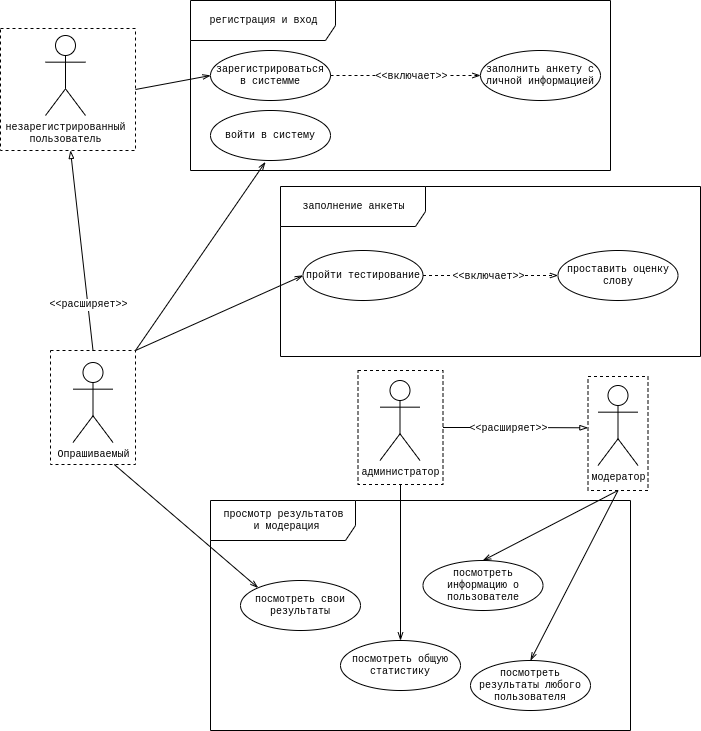

The diagram above was exported from draw.io. Its source (the exported page's mxGraphModel, read from the mxfile embedded in the PNG):
<mxGraphModel dx="1422" dy="771" grid="1" gridSize="10" guides="1" tooltips="1" connect="1" arrows="1" fold="1" page="1" pageScale="1" pageWidth="850" pageHeight="1100" math="0" shadow="0">
  <root>
    <mxCell id="0" />
    <mxCell id="1" parent="0" />
    <mxCell id="BDtRZkMwQ6jmf5f6iL4T-23" value="&lt;div&gt;просмотр результатов&lt;/div&gt;&lt;div&gt;&amp;nbsp;и модерация&lt;/div&gt;" style="shape=umlFrame;tabPosition=left;html=1;boundedLbl=1;labelInHeader=1;width=145;height=40;shadow=0;fontSize=10;fontFamily=Courier New;" parent="1" vertex="1">
      <mxGeometry x="300" y="730" width="420" height="230" as="geometry" />
    </mxCell>
    <mxCell id="BDtRZkMwQ6jmf5f6iL4T-22" value="заполнение анкеты" style="shape=umlFrame;tabPosition=left;html=1;boundedLbl=1;labelInHeader=1;width=145;height=40;shadow=0;fontSize=10;fontFamily=Courier New;" parent="1" vertex="1">
      <mxGeometry x="370" y="416" width="420" height="170" as="geometry" />
    </mxCell>
    <mxCell id="BDtRZkMwQ6jmf5f6iL4T-18" value="регистрация и вход" style="shape=umlFrame;tabPosition=left;html=1;boundedLbl=1;labelInHeader=1;width=145;height=40;shadow=0;fontSize=10;fontFamily=Courier New;" parent="1" vertex="1">
      <mxGeometry x="280" y="230" width="420" height="170" as="geometry" />
    </mxCell>
    <mxCell id="BDtRZkMwQ6jmf5f6iL4T-27" style="edgeStyle=orthogonalEdgeStyle;rounded=0;orthogonalLoop=1;jettySize=auto;html=1;exitX=1;exitY=0.5;exitDx=0;exitDy=0;fontFamily=Courier New;fontSize=10;endArrow=openThin;endFill=0;dashed=1;" parent="1" source="BDtRZkMwQ6jmf5f6iL4T-8" target="BDtRZkMwQ6jmf5f6iL4T-10" edge="1">
      <mxGeometry relative="1" as="geometry" />
    </mxCell>
    <mxCell id="BDtRZkMwQ6jmf5f6iL4T-28" value="&amp;lt;&amp;lt;включает&amp;gt;&amp;gt;" style="edgeLabel;html=1;align=center;verticalAlign=middle;resizable=0;points=[];fontSize=10;fontFamily=Courier New;" parent="BDtRZkMwQ6jmf5f6iL4T-27" vertex="1" connectable="0">
      <mxGeometry x="0.224" y="-1" relative="1" as="geometry">
        <mxPoint x="-18" y="-1" as="offset" />
      </mxGeometry>
    </mxCell>
    <mxCell id="BDtRZkMwQ6jmf5f6iL4T-8" value="пройти тестирование" style="ellipse;whiteSpace=wrap;html=1;fontSize=10;fontFamily=Courier New;" parent="1" vertex="1">
      <mxGeometry x="392.5" y="480" width="120" height="50" as="geometry" />
    </mxCell>
    <mxCell id="BDtRZkMwQ6jmf5f6iL4T-9" value="посмотреть свои результаты" style="ellipse;whiteSpace=wrap;html=1;fontSize=10;fontFamily=Courier New;" parent="1" vertex="1">
      <mxGeometry x="330" y="810" width="120" height="50" as="geometry" />
    </mxCell>
    <mxCell id="BDtRZkMwQ6jmf5f6iL4T-10" value="проставить оценку слову" style="ellipse;whiteSpace=wrap;html=1;fontSize=10;fontFamily=Courier New;" parent="1" vertex="1">
      <mxGeometry x="647.5" y="480" width="120" height="50" as="geometry" />
    </mxCell>
    <mxCell id="BDtRZkMwQ6jmf5f6iL4T-25" style="edgeStyle=orthogonalEdgeStyle;rounded=0;orthogonalLoop=1;jettySize=auto;html=1;exitX=1;exitY=0.5;exitDx=0;exitDy=0;entryX=0;entryY=0.5;entryDx=0;entryDy=0;fontFamily=Courier New;fontSize=10;endArrow=openThin;endFill=0;dashed=1;" parent="1" source="BDtRZkMwQ6jmf5f6iL4T-11" target="BDtRZkMwQ6jmf5f6iL4T-12" edge="1">
      <mxGeometry relative="1" as="geometry" />
    </mxCell>
    <mxCell id="BDtRZkMwQ6jmf5f6iL4T-26" value="&amp;lt;&amp;lt;включает&amp;gt;&amp;gt;" style="edgeLabel;html=1;align=center;verticalAlign=middle;resizable=0;points=[];fontSize=10;fontFamily=Courier New;" parent="BDtRZkMwQ6jmf5f6iL4T-25" vertex="1" connectable="0">
      <mxGeometry x="0.0947" relative="1" as="geometry">
        <mxPoint x="-2" as="offset" />
      </mxGeometry>
    </mxCell>
    <mxCell id="BDtRZkMwQ6jmf5f6iL4T-11" value="&lt;div style=&quot;font-size: 10px;&quot;&gt;зарегистрироваться в системме&lt;/div&gt;" style="ellipse;whiteSpace=wrap;html=1;fontSize=10;fontFamily=Courier New;" parent="1" vertex="1">
      <mxGeometry x="300" y="280" width="120" height="50" as="geometry" />
    </mxCell>
    <mxCell id="BDtRZkMwQ6jmf5f6iL4T-12" value="заполнить анкету с личной информацией" style="ellipse;whiteSpace=wrap;html=1;fontSize=10;fontFamily=Courier New;" parent="1" vertex="1">
      <mxGeometry x="570" y="280" width="120" height="50" as="geometry" />
    </mxCell>
    <mxCell id="BDtRZkMwQ6jmf5f6iL4T-13" value="войти в систему" style="ellipse;whiteSpace=wrap;html=1;fontSize=10;fontFamily=Courier New;" parent="1" vertex="1">
      <mxGeometry x="300" y="340" width="120" height="50" as="geometry" />
    </mxCell>
    <mxCell id="BDtRZkMwQ6jmf5f6iL4T-14" value="посмотреть общую статистику" style="ellipse;whiteSpace=wrap;html=1;fontSize=10;fontFamily=Courier New;" parent="1" vertex="1">
      <mxGeometry x="430" y="870" width="120" height="50" as="geometry" />
    </mxCell>
    <mxCell id="BDtRZkMwQ6jmf5f6iL4T-15" value="посмотреть информацию о пользователе" style="ellipse;whiteSpace=wrap;html=1;fontSize=10;fontFamily=Courier New;" parent="1" vertex="1">
      <mxGeometry x="512.5" y="790" width="120" height="50" as="geometry" />
    </mxCell>
    <mxCell id="BDtRZkMwQ6jmf5f6iL4T-21" value="посмотреть результаты любого пользователя" style="ellipse;whiteSpace=wrap;html=1;fontSize=10;fontFamily=Courier New;" parent="1" vertex="1">
      <mxGeometry x="560" y="890" width="120" height="50" as="geometry" />
    </mxCell>
    <mxCell id="BDtRZkMwQ6jmf5f6iL4T-33" value="" style="group" parent="1" vertex="1" connectable="0">
      <mxGeometry x="677.5" y="606" width="60" height="114" as="geometry" />
    </mxCell>
    <mxCell id="BDtRZkMwQ6jmf5f6iL4T-31" value="" style="rounded=0;whiteSpace=wrap;html=1;shadow=0;fontFamily=Courier New;fontSize=10;fillColor=none;dashed=1;" parent="BDtRZkMwQ6jmf5f6iL4T-33" vertex="1">
      <mxGeometry width="60" height="114" as="geometry" />
    </mxCell>
    <mxCell id="BDtRZkMwQ6jmf5f6iL4T-7" value="модератор" style="shape=umlActor;verticalLabelPosition=bottom;verticalAlign=top;html=1;outlineConnect=0;fontSize=10;fontFamily=Courier New;" parent="BDtRZkMwQ6jmf5f6iL4T-33" vertex="1">
      <mxGeometry x="10" y="9" width="40" height="80" as="geometry" />
    </mxCell>
    <mxCell id="BDtRZkMwQ6jmf5f6iL4T-34" value="" style="group" parent="1" vertex="1" connectable="0">
      <mxGeometry x="447.5" y="600" width="85" height="114" as="geometry" />
    </mxCell>
    <mxCell id="BDtRZkMwQ6jmf5f6iL4T-32" value="" style="rounded=0;whiteSpace=wrap;html=1;shadow=0;fontFamily=Courier New;fontSize=10;fillColor=none;dashed=1;" parent="BDtRZkMwQ6jmf5f6iL4T-34" vertex="1">
      <mxGeometry width="85" height="114" as="geometry" />
    </mxCell>
    <mxCell id="BDtRZkMwQ6jmf5f6iL4T-4" value="&lt;div style=&quot;font-size: 10px;&quot;&gt;администратор&lt;/div&gt;" style="shape=umlActor;verticalLabelPosition=bottom;verticalAlign=top;html=1;outlineConnect=0;fontSize=10;fontFamily=Courier New;" parent="BDtRZkMwQ6jmf5f6iL4T-34" vertex="1">
      <mxGeometry x="22" y="10" width="40" height="80" as="geometry" />
    </mxCell>
    <mxCell id="BDtRZkMwQ6jmf5f6iL4T-35" style="edgeStyle=orthogonalEdgeStyle;rounded=0;orthogonalLoop=1;jettySize=auto;html=1;exitX=1;exitY=0.5;exitDx=0;exitDy=0;entryX=-0.002;entryY=0.45;entryDx=0;entryDy=0;fontFamily=Courier New;fontSize=10;endArrow=blockThin;endFill=0;entryPerimeter=0;" parent="1" source="BDtRZkMwQ6jmf5f6iL4T-32" target="BDtRZkMwQ6jmf5f6iL4T-31" edge="1">
      <mxGeometry relative="1" as="geometry" />
    </mxCell>
    <mxCell id="BDtRZkMwQ6jmf5f6iL4T-36" value="&amp;lt;&amp;lt;расширяет&amp;gt;&amp;gt;" style="edgeLabel;html=1;align=center;verticalAlign=middle;resizable=0;points=[];fontSize=10;fontFamily=Courier New;" parent="BDtRZkMwQ6jmf5f6iL4T-35" vertex="1" connectable="0">
      <mxGeometry x="-0.2068" y="-2" relative="1" as="geometry">
        <mxPoint x="7" y="-2" as="offset" />
      </mxGeometry>
    </mxCell>
    <mxCell id="BDtRZkMwQ6jmf5f6iL4T-44" style="rounded=0;orthogonalLoop=1;jettySize=auto;html=1;exitX=0.5;exitY=1;exitDx=0;exitDy=0;fontFamily=Courier New;fontSize=10;endArrow=openThin;endFill=0;" parent="1" source="BDtRZkMwQ6jmf5f6iL4T-32" target="BDtRZkMwQ6jmf5f6iL4T-14" edge="1">
      <mxGeometry relative="1" as="geometry" />
    </mxCell>
    <mxCell id="BDtRZkMwQ6jmf5f6iL4T-46" style="edgeStyle=none;rounded=0;orthogonalLoop=1;jettySize=auto;html=1;exitX=0.5;exitY=1;exitDx=0;exitDy=0;entryX=0.5;entryY=0;entryDx=0;entryDy=0;fontFamily=Courier New;fontSize=10;endArrow=openThin;endFill=0;" parent="1" source="BDtRZkMwQ6jmf5f6iL4T-31" target="BDtRZkMwQ6jmf5f6iL4T-21" edge="1">
      <mxGeometry relative="1" as="geometry" />
    </mxCell>
    <mxCell id="BDtRZkMwQ6jmf5f6iL4T-47" style="edgeStyle=none;rounded=0;orthogonalLoop=1;jettySize=auto;html=1;exitX=0.5;exitY=1;exitDx=0;exitDy=0;entryX=0.5;entryY=0;entryDx=0;entryDy=0;fontFamily=Courier New;fontSize=10;endArrow=openThin;endFill=0;" parent="1" source="BDtRZkMwQ6jmf5f6iL4T-31" target="BDtRZkMwQ6jmf5f6iL4T-15" edge="1">
      <mxGeometry relative="1" as="geometry" />
    </mxCell>
    <mxCell id="BDtRZkMwQ6jmf5f6iL4T-49" value="" style="group" parent="1" vertex="1" connectable="0">
      <mxGeometry x="90" y="258" width="135" height="122" as="geometry" />
    </mxCell>
    <mxCell id="BDtRZkMwQ6jmf5f6iL4T-48" value="" style="rounded=0;whiteSpace=wrap;html=1;shadow=0;fontFamily=Courier New;fontSize=10;fillColor=none;dashed=1;" parent="BDtRZkMwQ6jmf5f6iL4T-49" vertex="1">
      <mxGeometry width="135" height="122" as="geometry" />
    </mxCell>
    <mxCell id="BDtRZkMwQ6jmf5f6iL4T-3" value="&lt;div style=&quot;font-size: 10px;&quot;&gt;незарегистрированный&lt;/div&gt;&lt;div style=&quot;font-size: 10px;&quot;&gt;пользователь&lt;/div&gt;&lt;div style=&quot;font-size: 10px;&quot;&gt;&lt;br style=&quot;font-size: 10px;&quot;&gt;&lt;/div&gt;" style="shape=umlActor;verticalLabelPosition=bottom;verticalAlign=top;html=1;outlineConnect=0;fontSize=10;fontFamily=Courier New;" parent="BDtRZkMwQ6jmf5f6iL4T-49" vertex="1">
      <mxGeometry x="45" y="7" width="40" height="80" as="geometry" />
    </mxCell>
    <mxCell id="BDtRZkMwQ6jmf5f6iL4T-51" value="" style="group" parent="1" vertex="1" connectable="0">
      <mxGeometry x="140" y="580" width="85" height="114" as="geometry" />
    </mxCell>
    <mxCell id="BDtRZkMwQ6jmf5f6iL4T-50" value="" style="rounded=0;whiteSpace=wrap;html=1;shadow=0;fontFamily=Courier New;fontSize=10;fillColor=none;dashed=1;" parent="BDtRZkMwQ6jmf5f6iL4T-51" vertex="1">
      <mxGeometry width="85" height="114" as="geometry" />
    </mxCell>
    <mxCell id="BDtRZkMwQ6jmf5f6iL4T-2" value="&lt;div style=&quot;font-size: 10px;&quot;&gt;Опрашиваемый&lt;/div&gt;" style="shape=umlActor;verticalLabelPosition=bottom;verticalAlign=top;html=1;outlineConnect=0;shadow=0;fontSize=10;fontFamily=Courier New;" parent="BDtRZkMwQ6jmf5f6iL4T-51" vertex="1">
      <mxGeometry x="22.5" y="12" width="40" height="80" as="geometry" />
    </mxCell>
    <mxCell id="BDtRZkMwQ6jmf5f6iL4T-53" style="edgeStyle=none;rounded=0;orthogonalLoop=1;jettySize=auto;html=1;exitX=0.5;exitY=0;exitDx=0;exitDy=0;fontFamily=Courier New;fontSize=10;endArrow=blockThin;endFill=0;entryX=0.5;entryY=0;entryDx=0;entryDy=0;" parent="BDtRZkMwQ6jmf5f6iL4T-51" source="BDtRZkMwQ6jmf5f6iL4T-50" edge="1">
      <mxGeometry relative="1" as="geometry">
        <mxPoint x="20" y="-199.9999999999999" as="targetPoint" />
      </mxGeometry>
    </mxCell>
    <mxCell id="BDtRZkMwQ6jmf5f6iL4T-54" value="&amp;lt;&amp;lt;расширяет&amp;gt;&amp;gt;" style="edgeLabel;html=1;align=center;verticalAlign=middle;resizable=0;points=[];fontSize=10;fontFamily=Courier New;" parent="BDtRZkMwQ6jmf5f6iL4T-53" vertex="1" connectable="0">
      <mxGeometry x="-0.3508" y="-2" relative="1" as="geometry">
        <mxPoint y="18" as="offset" />
      </mxGeometry>
    </mxCell>
    <mxCell id="BDtRZkMwQ6jmf5f6iL4T-52" style="edgeStyle=none;rounded=0;orthogonalLoop=1;jettySize=auto;html=1;exitX=1;exitY=0.5;exitDx=0;exitDy=0;entryX=0;entryY=0.5;entryDx=0;entryDy=0;fontFamily=Courier New;fontSize=10;endArrow=openThin;endFill=0;" parent="1" source="BDtRZkMwQ6jmf5f6iL4T-48" target="BDtRZkMwQ6jmf5f6iL4T-11" edge="1">
      <mxGeometry relative="1" as="geometry" />
    </mxCell>
    <mxCell id="BDtRZkMwQ6jmf5f6iL4T-55" style="edgeStyle=none;rounded=0;orthogonalLoop=1;jettySize=auto;html=1;exitX=0.75;exitY=1;exitDx=0;exitDy=0;entryX=0;entryY=0;entryDx=0;entryDy=0;fontFamily=Courier New;fontSize=10;endArrow=openThin;endFill=0;" parent="1" source="BDtRZkMwQ6jmf5f6iL4T-50" target="BDtRZkMwQ6jmf5f6iL4T-9" edge="1">
      <mxGeometry relative="1" as="geometry" />
    </mxCell>
    <mxCell id="BDtRZkMwQ6jmf5f6iL4T-57" style="edgeStyle=none;rounded=0;orthogonalLoop=1;jettySize=auto;html=1;exitX=1;exitY=0;exitDx=0;exitDy=0;entryX=0;entryY=0.5;entryDx=0;entryDy=0;fontFamily=Courier New;fontSize=10;endArrow=openThin;endFill=0;" parent="1" source="BDtRZkMwQ6jmf5f6iL4T-50" target="BDtRZkMwQ6jmf5f6iL4T-8" edge="1">
      <mxGeometry relative="1" as="geometry" />
    </mxCell>
    <mxCell id="BDtRZkMwQ6jmf5f6iL4T-58" style="edgeStyle=none;rounded=0;orthogonalLoop=1;jettySize=auto;html=1;exitX=1;exitY=0;exitDx=0;exitDy=0;entryX=0.457;entryY=1.032;entryDx=0;entryDy=0;entryPerimeter=0;fontFamily=Courier New;fontSize=10;endArrow=openThin;endFill=0;" parent="1" source="BDtRZkMwQ6jmf5f6iL4T-50" target="BDtRZkMwQ6jmf5f6iL4T-13" edge="1">
      <mxGeometry relative="1" as="geometry" />
    </mxCell>
  </root>
</mxGraphModel>